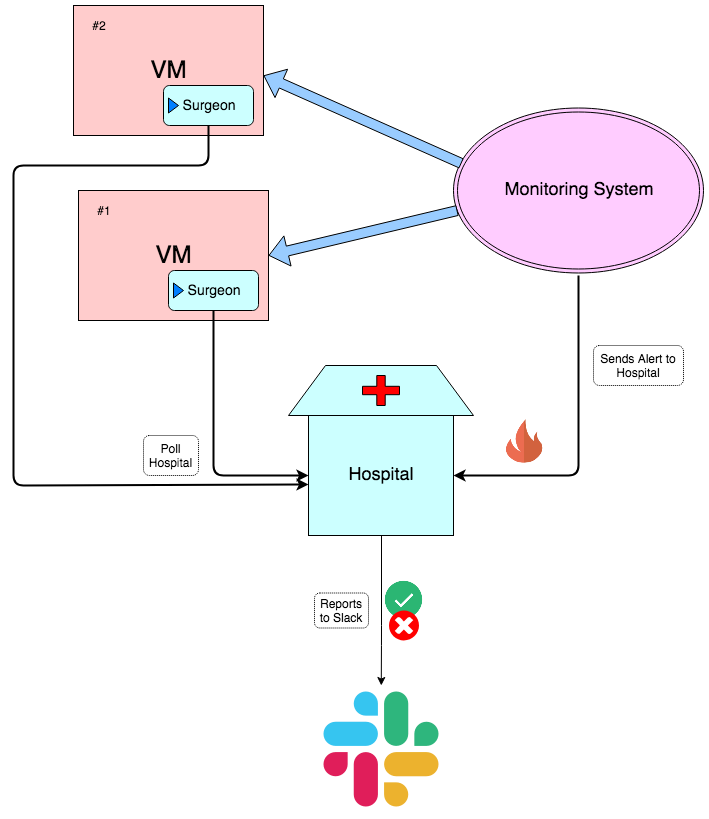

The diagram above was exported from draw.io. Its source (the exported page's mxGraphModel, read from the mxfile embedded in the PNG):
<mxGraphModel dx="1398" dy="833" grid="1" gridSize="10" guides="1" tooltips="1" connect="1" arrows="1" fold="1" page="1" pageScale="1" pageWidth="850" pageHeight="1100" math="0" shadow="0">
  <root>
    <mxCell id="0" />
    <mxCell id="1" parent="0" />
    <mxCell id="HqJAJOIWBrfIJ9bC8xH8-2" value="&lt;font style=&quot;font-size: 24px&quot;&gt;VM&lt;/font&gt;" style="rounded=0;whiteSpace=wrap;html=1;fillColor=#FFCCCC;" vertex="1" parent="1">
      <mxGeometry x="135" y="275" width="190" height="130" as="geometry" />
    </mxCell>
    <mxCell id="HqJAJOIWBrfIJ9bC8xH8-3" value="&lt;font style=&quot;font-size: 14px&quot;&gt;Surgeon&lt;/font&gt;" style="rounded=1;whiteSpace=wrap;html=1;fillColor=#CCFFFF;" vertex="1" parent="1">
      <mxGeometry x="225" y="355" width="90" height="40" as="geometry" />
    </mxCell>
    <mxCell id="HqJAJOIWBrfIJ9bC8xH8-4" value="&lt;font style=&quot;font-size: 18px&quot;&gt;Hospital&lt;/font&gt;" style="rounded=0;whiteSpace=wrap;html=1;fillColor=#CCFFFF;" vertex="1" parent="1">
      <mxGeometry x="365" y="500" width="145" height="120" as="geometry" />
    </mxCell>
    <mxCell id="HqJAJOIWBrfIJ9bC8xH8-5" value="" style="shape=trapezoid;perimeter=trapezoidPerimeter;whiteSpace=wrap;html=1;fillColor=#CCFFFF;" vertex="1" parent="1">
      <mxGeometry x="345" y="450" width="185" height="50" as="geometry" />
    </mxCell>
    <mxCell id="HqJAJOIWBrfIJ9bC8xH8-6" value="" style="shape=cross;whiteSpace=wrap;html=1;fillColor=#FF0000;size=0.28;" vertex="1" parent="1">
      <mxGeometry x="419" y="460" width="37" height="30" as="geometry" />
    </mxCell>
    <mxCell id="HqJAJOIWBrfIJ9bC8xH8-16" value="" style="triangle;whiteSpace=wrap;html=1;fillColor=#007FFF;" vertex="1" parent="1">
      <mxGeometry x="230" y="367.5" width="10" height="15" as="geometry" />
    </mxCell>
    <mxCell id="HqJAJOIWBrfIJ9bC8xH8-17" value="&lt;font style=&quot;font-size: 18px&quot;&gt;Monitoring System&lt;/font&gt;" style="ellipse;shape=doubleEllipse;whiteSpace=wrap;html=1;fillColor=#FFCCFF;" vertex="1" parent="1">
      <mxGeometry x="510" y="192.5" width="250" height="165" as="geometry" />
    </mxCell>
    <mxCell id="HqJAJOIWBrfIJ9bC8xH8-18" value="" style="endArrow=classic;html=1;exitX=0.5;exitY=1;exitDx=0;exitDy=0;strokeWidth=2;" edge="1" parent="1" source="HqJAJOIWBrfIJ9bC8xH8-3" target="HqJAJOIWBrfIJ9bC8xH8-4">
      <mxGeometry width="50" height="50" relative="1" as="geometry">
        <mxPoint x="260" y="500" as="sourcePoint" />
        <mxPoint x="360" y="550" as="targetPoint" />
        <Array as="points">
          <mxPoint x="270" y="560" />
        </Array>
      </mxGeometry>
    </mxCell>
    <mxCell id="HqJAJOIWBrfIJ9bC8xH8-21" value="Poll Hospital" style="text;html=1;strokeColor=#000000;fillColor=none;align=center;verticalAlign=middle;whiteSpace=wrap;rounded=1;dashed=1;dashPattern=1 1;" vertex="1" parent="1">
      <mxGeometry x="200" y="520" width="55" height="40" as="geometry" />
    </mxCell>
    <mxCell id="HqJAJOIWBrfIJ9bC8xH8-25" value="" style="endArrow=classic;html=1;entryX=1;entryY=0.5;entryDx=0;entryDy=0;strokeWidth=2;" edge="1" parent="1" target="HqJAJOIWBrfIJ9bC8xH8-4">
      <mxGeometry width="50" height="50" relative="1" as="geometry">
        <mxPoint x="635" y="360" as="sourcePoint" />
        <mxPoint x="685" y="465" as="targetPoint" />
        <Array as="points">
          <mxPoint x="635" y="560" />
        </Array>
      </mxGeometry>
    </mxCell>
    <mxCell id="HqJAJOIWBrfIJ9bC8xH8-26" value="" style="shape=image;html=1;verticalAlign=top;verticalLabelPosition=bottom;labelBackgroundColor=#ffffff;imageAspect=0;aspect=fixed;image=https://cdn3.iconfinder.com/data/icons/funky/136/Fire-128.png;fillColor=#99CCFF;" vertex="1" parent="1">
      <mxGeometry x="555" y="502" width="48" height="48" as="geometry" />
    </mxCell>
    <mxCell id="HqJAJOIWBrfIJ9bC8xH8-31" value="" style="shape=image;html=1;verticalAlign=top;verticalLabelPosition=bottom;labelBackgroundColor=#ffffff;imageAspect=0;aspect=fixed;image=https://cdn4.iconfinder.com/data/icons/logos-and-brands/512/306_Slack_logo-128.png;fillColor=#99CCFF;" vertex="1" parent="1">
      <mxGeometry x="373.5" y="770" width="128" height="128" as="geometry" />
    </mxCell>
    <mxCell id="HqJAJOIWBrfIJ9bC8xH8-37" value="" style="shape=image;html=1;verticalAlign=top;verticalLabelPosition=bottom;labelBackgroundColor=#ffffff;imageAspect=0;aspect=fixed;image=https://cdn2.iconfinder.com/data/icons/greenline/512/check-128.png;fillColor=#00CC00;" vertex="1" parent="1">
      <mxGeometry x="440" y="664" width="41" height="41" as="geometry" />
    </mxCell>
    <mxCell id="HqJAJOIWBrfIJ9bC8xH8-38" value="" style="shadow=0;dashed=0;html=1;strokeColor=none;fillColor=#FF0000;labelPosition=center;verticalLabelPosition=bottom;verticalAlign=top;align=center;outlineConnect=0;shape=mxgraph.veeam.failed;direction=south;" vertex="1" parent="1">
      <mxGeometry x="445.5" y="695" width="30" height="30" as="geometry" />
    </mxCell>
    <mxCell id="HqJAJOIWBrfIJ9bC8xH8-39" value="" style="endArrow=classic;html=1;exitX=0.5;exitY=1;exitDx=0;exitDy=0;" edge="1" parent="1" source="HqJAJOIWBrfIJ9bC8xH8-4" target="HqJAJOIWBrfIJ9bC8xH8-31">
      <mxGeometry width="50" height="50" relative="1" as="geometry">
        <mxPoint x="417" y="690" as="sourcePoint" />
        <mxPoint x="467" y="640" as="targetPoint" />
        <Array as="points">
          <mxPoint x="438" y="720" />
        </Array>
      </mxGeometry>
    </mxCell>
    <mxCell id="HqJAJOIWBrfIJ9bC8xH8-41" value="Sends Alert to Hospital" style="text;html=1;strokeColor=#000000;fillColor=none;align=center;verticalAlign=middle;whiteSpace=wrap;rounded=1;comic=0;perimeterSpacing=0;strokeWidth=1;dashed=1;dashPattern=1 1;" vertex="1" parent="1">
      <mxGeometry x="650" y="430" width="90" height="40" as="geometry" />
    </mxCell>
    <mxCell id="HqJAJOIWBrfIJ9bC8xH8-42" value="Reports to Slack" style="text;html=1;strokeColor=#000000;fillColor=none;align=center;verticalAlign=middle;whiteSpace=wrap;rounded=1;dashed=1;dashPattern=1 1;comic=0;" vertex="1" parent="1">
      <mxGeometry x="371" y="677.5" width="54" height="35" as="geometry" />
    </mxCell>
    <mxCell id="HqJAJOIWBrfIJ9bC8xH8-43" value="&lt;font style=&quot;font-size: 24px&quot;&gt;VM&lt;/font&gt;" style="rounded=0;whiteSpace=wrap;html=1;fillColor=#FFCCCC;" vertex="1" parent="1">
      <mxGeometry x="130" y="90" width="190" height="130" as="geometry" />
    </mxCell>
    <mxCell id="HqJAJOIWBrfIJ9bC8xH8-44" value="&lt;font style=&quot;font-size: 14px&quot;&gt;Surgeon&lt;/font&gt;" style="rounded=1;whiteSpace=wrap;html=1;fillColor=#CCFFFF;" vertex="1" parent="1">
      <mxGeometry x="220" y="170" width="90" height="40" as="geometry" />
    </mxCell>
    <mxCell id="HqJAJOIWBrfIJ9bC8xH8-45" value="" style="triangle;whiteSpace=wrap;html=1;fillColor=#007FFF;" vertex="1" parent="1">
      <mxGeometry x="225" y="182.5" width="10" height="15" as="geometry" />
    </mxCell>
    <mxCell id="HqJAJOIWBrfIJ9bC8xH8-46" value="" style="shape=flexArrow;endArrow=classic;html=1;fillColor=#99CCFF;" edge="1" parent="1">
      <mxGeometry width="50" height="50" relative="1" as="geometry">
        <mxPoint x="518" y="248" as="sourcePoint" />
        <mxPoint x="320" y="160" as="targetPoint" />
      </mxGeometry>
    </mxCell>
    <mxCell id="HqJAJOIWBrfIJ9bC8xH8-47" value="#1" style="text;html=1;strokeColor=none;fillColor=none;align=center;verticalAlign=middle;whiteSpace=wrap;rounded=0;dashed=1;dashPattern=1 1;comic=0;" vertex="1" parent="1">
      <mxGeometry x="140" y="285" width="40" height="20" as="geometry" />
    </mxCell>
    <mxCell id="HqJAJOIWBrfIJ9bC8xH8-48" value="#2" style="text;html=1;strokeColor=none;fillColor=none;align=center;verticalAlign=middle;whiteSpace=wrap;rounded=0;dashed=1;dashPattern=1 1;comic=0;" vertex="1" parent="1">
      <mxGeometry x="135" y="100" width="40" height="20" as="geometry" />
    </mxCell>
    <mxCell id="HqJAJOIWBrfIJ9bC8xH8-49" value="" style="shape=flexArrow;endArrow=classic;html=1;fillColor=#99CCFF;entryX=1;entryY=0.5;entryDx=0;entryDy=0;exitX=0.016;exitY=0.621;exitDx=0;exitDy=0;exitPerimeter=0;" edge="1" parent="1" source="HqJAJOIWBrfIJ9bC8xH8-17" target="HqJAJOIWBrfIJ9bC8xH8-2">
      <mxGeometry width="50" height="50" relative="1" as="geometry">
        <mxPoint x="520" y="289" as="sourcePoint" />
        <mxPoint x="330" y="170" as="targetPoint" />
      </mxGeometry>
    </mxCell>
    <mxCell id="HqJAJOIWBrfIJ9bC8xH8-50" value="" style="endArrow=classic;html=1;fillColor=#99CCFF;exitX=0.5;exitY=1;exitDx=0;exitDy=0;strokeWidth=2;entryX=0;entryY=0.575;entryDx=0;entryDy=0;entryPerimeter=0;" edge="1" parent="1" source="HqJAJOIWBrfIJ9bC8xH8-44" target="HqJAJOIWBrfIJ9bC8xH8-4">
      <mxGeometry width="50" height="50" relative="1" as="geometry">
        <mxPoint x="170" y="770" as="sourcePoint" />
        <mxPoint x="360" y="570" as="targetPoint" />
        <Array as="points">
          <mxPoint x="265" y="250" />
          <mxPoint x="70" y="250" />
          <mxPoint x="70" y="570" />
        </Array>
      </mxGeometry>
    </mxCell>
  </root>
</mxGraphModel>